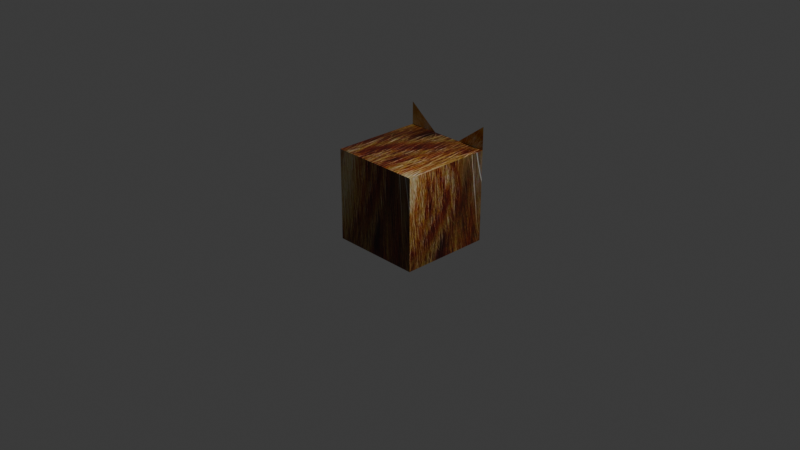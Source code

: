 # Source: playermodel1.blend  (saved by Blender 4.0.33; exported with 4.5.12 LTS)
import bpy
from mathutils import Matrix  # noqa: F401  (used for matrix-valued properties, if any)

bpy.ops.wm.read_factory_settings(use_empty=True)
scene = bpy.context.scene
scene.name = 'Scene'

# ---- collections
col_collection = bpy.data.collections.new('Collection'); scene.collection.children.link(col_collection)

# ---- images (referenced by path relative to the original .blend; pixels are not part of the script)
import os
ASSET_DIR = os.environ.get("B2B_ASSET_DIR", "")  # directory of the original .blend (textures are referenced by path, not embedded)
HERE = os.path.dirname(os.path.abspath(__file__))  # packed textures are extracted next to this script under _unpacked/

def load_image(name, relpath, width, height, colorspace="sRGB"):
    """Load a texture the original file referenced (path relative to the .blend, or extracted next to this script)."""
    p = next((c for c in (os.path.join(HERE, relpath), os.path.join(ASSET_DIR, relpath)) if relpath and os.path.exists(c)), "")
    if p:
        img = bpy.data.images.load(p, check_existing=True)
        img.name = name
    else:  # same state as the original file: an image datablock whose file is absent (Cycles renders it pink)
        img = bpy.data.images.new(name, width, height)
        img.source = "FILE"
        img.filepath = "//" + (relpath or name)
    img.colorspace_settings.name = colorspace
    return img
img_cat_1334970_640_jpg = load_image('cat-1334970_640.jpg', '_unpacked/cat-1334970_640.b4b939ac.jpg', 640, 602, 'sRGB')

# ---- materials (node trees are filled in below, after node groups)
mat_material = bpy.data.materials.new('Material')
mat_material.alpha_threshold = 0.0
mat_material.use_transparent_shadow = False
mat_material.roughness = 0.5
mat_material.line_color = (0.0, 0.0, 0.0, 1.0)

# ---- material node trees
mat_material.use_nodes = True; mat_material.node_tree.nodes.clear()
_N = mat_material.node_tree.nodes; _L = mat_material.node_tree.links
n0 = _N.new('ShaderNodeOutputMaterial'); n0.name = 'Material Output'; n0.location = (300, 300)
n1 = _N.new('ShaderNodeBsdfPrincipled'); n1.name = 'Principled BSDF'; n1.location = (10, 300)
n1.inputs[3].default_value = 1.45
n1.inputs[10].default_value = 0.0
n2 = _N.new('ShaderNodeTexImage'); n2.name = 'Image Texture'; n2.location = (-280, 275)
n2.image = img_cat_1334970_640_jpg
_L.new(n1.outputs[0], n0.inputs[0])
_L.new(n2.outputs[0], n1.inputs[0])
n0.is_active_output = True

# ---- world
world_world = bpy.data.worlds.new('World'); scene.world = world_world
world_world.use_nodes = True; world_world.node_tree.nodes.clear()
_N = world_world.node_tree.nodes; _L = world_world.node_tree.links
n0 = _N.new('ShaderNodeOutputWorld'); n0.name = 'World Output'; n0.location = (300, 300)
n1 = _N.new('ShaderNodeBackground'); n1.name = 'Background'; n1.location = (10, 300)
n1.inputs[0].default_value = (0.05088, 0.05088, 0.05088, 1.0)
_L.new(n1.outputs[0], n0.inputs[0])
n0.is_active_output = True
world_world.color = (0.05088, 0.05088, 0.05088)
world_world.use_sun_shadow = False
world_world.sun_shadow_jitter_overblur = 0.0

# ---- cameras
cam_camera = bpy.data.cameras.new('Camera')
cam_camera.clip_end = 100.0
cam_camera.ortho_scale = 7.314

# ---- lights
light_light = bpy.data.lights.new('Light', 'POINT')
light_light.transmission_factor = 0.0
light_light.use_soft_falloff = False
light_light.energy = 1000.0
light_light.shadow_soft_size = 0.1
light_light.shadow_maximum_resolution = 0.006
light_light.use_absolute_resolution = True

# ---- meshes
me_cube = bpy.data.meshes.new('Cube')
me_cube.from_pydata([(0.6667, 0.5, 0.7083), (0.6667, 0.5, -0.2917), (0.6667, -0.5, 0.7083), (0.6667, -0.5, -0.2917), (-0.3333, 0.5, 0.7083), (-0.3333, 0.5, -0.2917), (-0.3333, -0.5, 0.7083), (-0.3333, -0.5, -0.2917), (0.6667, 0.5, 0.9583), (0.6667, -0.5, 0.9583), (0.6667, 0.1667, 0.7083), (0.6667, -0.1667, 0.7083)], [], [(0, 4, 6, 2), (3, 2, 6, 7), (7, 6, 4, 5), (5, 1, 3, 7), (1, 0, 2, 3), (5, 4, 0, 1), (2, 0, 8, 10, 11, 9)])
_uv = me_cube.uv_layers.new(name='UVMap')
_uv.uv.foreach_set('vector', [0.0432, 0.2914, 0.2046, 0.2914, 0.2046, 0.4629, 0.0432, 0.4629, 0.02447, 0.2075, 0.2596, 0.2075, 0.2596, 0.4575, 0.02447, 0.4575, 0.01092, 0.1839, 0.1777, 0.1839, 0.1777, 0.5386, 0.01092, 0.5386, 0.01143, 0.219, 0.2466, 0.219, 0.2466, 0.469, 0.01143, 0.469, 0.897, 0.03722, 0.897, 0.8112, 0.169, 0.8112, 0.169, 0.03722, 0.01092, 0.5386, 0.1777, 0.5386, 0.1777, 0.3612, 0.01092, 0.3612, 0.169, 0.8112, 0.897, 0.8112, 0.897, 0.9903, 0.6543, 0.8112, 0.4116, 0.8112, 0.169, 0.9903])
me_cube.materials.append(mat_material)
me_cube.use_mirror_vertex_groups = False
me_cube.update()

# ---- objects
ob_cube = bpy.data.objects.new('Cube', me_cube)
ob_light = bpy.data.objects.new('Light', light_light)
ob_camera = bpy.data.objects.new('Camera', cam_camera)

# ---- transforms, parenting, visibility, modifiers, constraints
ob_cube.location = (0.0, 0.0, 0.0)
ob_cube.rotation_euler = (0.0, -0.0, 1.571)
ob_cube.lock_rotations_4d = False
ob_cube.empty_display_type = 'ARROWS'
ob_cube.lineart.crease_threshold = 0.0
ob_light.location = (4.076, 1.005, 5.904)
ob_light.rotation_euler = (0.6503, 0.05522, 1.866)
ob_light.lock_rotations_4d = False
ob_light.empty_display_type = 'ARROWS'
ob_light.color = (0.0, 0.0, 0.0, 0.0)
ob_light.lineart.crease_threshold = 0.0
ob_camera.location = (7.359, -6.926, 4.958)
ob_camera.rotation_euler = (1.109, 0.0, 0.8149)
ob_camera.lock_rotations_4d = False
ob_camera.empty_display_type = 'ARROWS'
ob_camera.color = (0.0, 0.0, 0.0, 0.0)
ob_camera.display_type = 'WIRE'
ob_camera.lineart.crease_threshold = 0.0

# ---- collection membership
col_collection.objects.link(ob_cube)
col_collection.objects.link(ob_light)
col_collection.objects.link(ob_camera)

# ---- scene / render settings (as saved in the file)
scene.camera = ob_camera
scene.frame_start = 1; scene.frame_end = 250; scene.frame_set(1)
scene.render.engine = 'BLENDER_EEVEE_NEXT'
scene.cycles.sampling_pattern = 'TABULATED_SOBOL'
bpy.context.view_layer.update()
